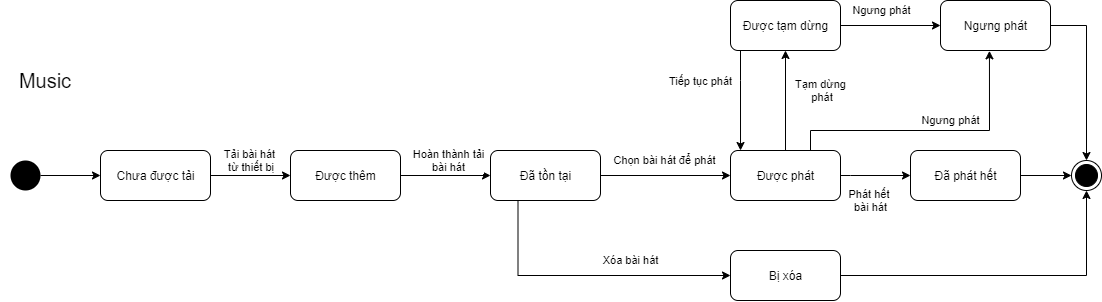

The diagram above was exported from draw.io. Its source (the exported page's mxGraphModel, read from the mxfile embedded in the PNG):
<mxGraphModel dx="1103" dy="585" grid="1" gridSize="10" guides="1" tooltips="1" connect="1" arrows="1" fold="1" page="1" pageScale="1" pageWidth="827" pageHeight="1169" math="0" shadow="0">
  <root>
    <mxCell id="0" />
    <mxCell id="1" parent="0" />
    <mxCell id="4SzwLq5WkV5w5kFztJrr-1" style="edgeStyle=orthogonalEdgeStyle;rounded=0;orthogonalLoop=1;jettySize=auto;html=1;entryX=0;entryY=0.5;entryDx=0;entryDy=0;" parent="1" source="4SzwLq5WkV5w5kFztJrr-3" target="8ip0rs7b-XM-XxRVCd1J-5" edge="1">
      <mxGeometry relative="1" as="geometry" />
    </mxCell>
    <mxCell id="4SzwLq5WkV5w5kFztJrr-2" value="Hoàn thành tải&lt;br&gt;bài hát" style="edgeLabel;html=1;align=center;verticalAlign=middle;resizable=0;points=[];" parent="4SzwLq5WkV5w5kFztJrr-1" vertex="1" connectable="0">
      <mxGeometry x="0.1307" y="1" relative="1" as="geometry">
        <mxPoint x="-3" y="-14" as="offset" />
      </mxGeometry>
    </mxCell>
    <mxCell id="4SzwLq5WkV5w5kFztJrr-3" value="Được thêm" style="html=1;rounded=1" parent="1" vertex="1">
      <mxGeometry x="430" y="280" width="110" height="50" as="geometry" />
    </mxCell>
    <mxCell id="4SzwLq5WkV5w5kFztJrr-4" style="edgeStyle=orthogonalEdgeStyle;rounded=0;orthogonalLoop=1;jettySize=auto;html=1;entryX=0;entryY=0.5;entryDx=0;entryDy=0;exitX=1;exitY=0.5;exitDx=0;exitDy=0;" parent="1" source="8ip0rs7b-XM-XxRVCd1J-2" target="4SzwLq5WkV5w5kFztJrr-3" edge="1">
      <mxGeometry relative="1" as="geometry" />
    </mxCell>
    <mxCell id="4SzwLq5WkV5w5kFztJrr-5" value="Tải bài hát&lt;br&gt;&amp;nbsp;từ thiết bị" style="edgeLabel;html=1;align=center;verticalAlign=middle;resizable=0;points=[];" parent="4SzwLq5WkV5w5kFztJrr-4" vertex="1" connectable="0">
      <mxGeometry x="0.1538" y="-3" relative="1" as="geometry">
        <mxPoint x="-7.5" y="-18" as="offset" />
      </mxGeometry>
    </mxCell>
    <mxCell id="8ip0rs7b-XM-XxRVCd1J-4" style="edgeStyle=orthogonalEdgeStyle;rounded=0;orthogonalLoop=1;jettySize=auto;html=1;entryX=0;entryY=0.5;entryDx=0;entryDy=0;" edge="1" parent="1" source="4SzwLq5WkV5w5kFztJrr-7" target="8ip0rs7b-XM-XxRVCd1J-2">
      <mxGeometry relative="1" as="geometry" />
    </mxCell>
    <mxCell id="4SzwLq5WkV5w5kFztJrr-7" value="" style="ellipse;fillColor=#000000;strokeColor=none;" parent="1" vertex="1">
      <mxGeometry x="150" y="290" width="30" height="30" as="geometry" />
    </mxCell>
    <mxCell id="4SzwLq5WkV5w5kFztJrr-8" style="edgeStyle=orthogonalEdgeStyle;rounded=0;orthogonalLoop=1;jettySize=auto;html=1;exitX=0.25;exitY=1;exitDx=0;exitDy=0;entryX=0;entryY=0.5;entryDx=0;entryDy=0;" parent="1" source="8ip0rs7b-XM-XxRVCd1J-5" target="4SzwLq5WkV5w5kFztJrr-12" edge="1">
      <mxGeometry relative="1" as="geometry">
        <Array as="points">
          <mxPoint x="658" y="405" />
        </Array>
      </mxGeometry>
    </mxCell>
    <mxCell id="4SzwLq5WkV5w5kFztJrr-9" value="Xóa bài hát" style="edgeLabel;html=1;align=center;verticalAlign=middle;resizable=0;points=[];" parent="4SzwLq5WkV5w5kFztJrr-8" vertex="1" connectable="0">
      <mxGeometry x="-0.2117" relative="1" as="geometry">
        <mxPoint x="74.17" y="-15" as="offset" />
      </mxGeometry>
    </mxCell>
    <mxCell id="8ip0rs7b-XM-XxRVCd1J-11" style="edgeStyle=orthogonalEdgeStyle;rounded=0;orthogonalLoop=1;jettySize=auto;html=1;entryX=0.5;entryY=1;entryDx=0;entryDy=0;" edge="1" parent="1" source="4SzwLq5WkV5w5kFztJrr-10" target="8ip0rs7b-XM-XxRVCd1J-10">
      <mxGeometry relative="1" as="geometry" />
    </mxCell>
    <mxCell id="8ip0rs7b-XM-XxRVCd1J-12" value="Tạm dừng&lt;br&gt;&amp;nbsp;phát" style="edgeLabel;html=1;align=center;verticalAlign=middle;resizable=0;points=[];" vertex="1" connectable="0" parent="8ip0rs7b-XM-XxRVCd1J-11">
      <mxGeometry x="0.3" y="-2" relative="1" as="geometry">
        <mxPoint x="33" y="5" as="offset" />
      </mxGeometry>
    </mxCell>
    <mxCell id="8ip0rs7b-XM-XxRVCd1J-13" style="edgeStyle=orthogonalEdgeStyle;rounded=0;orthogonalLoop=1;jettySize=auto;html=1;entryX=0;entryY=0.5;entryDx=0;entryDy=0;exitX=1;exitY=0.5;exitDx=0;exitDy=0;" edge="1" parent="1" source="8ip0rs7b-XM-XxRVCd1J-20" target="4SzwLq5WkV5w5kFztJrr-13">
      <mxGeometry relative="1" as="geometry" />
    </mxCell>
    <mxCell id="8ip0rs7b-XM-XxRVCd1J-18" style="edgeStyle=orthogonalEdgeStyle;rounded=0;orthogonalLoop=1;jettySize=auto;html=1;entryX=0.445;entryY=1.007;entryDx=0;entryDy=0;entryPerimeter=0;" edge="1" parent="1" source="4SzwLq5WkV5w5kFztJrr-10" target="8ip0rs7b-XM-XxRVCd1J-14">
      <mxGeometry relative="1" as="geometry">
        <Array as="points">
          <mxPoint x="950" y="260" />
          <mxPoint x="1129" y="260" />
        </Array>
      </mxGeometry>
    </mxCell>
    <mxCell id="8ip0rs7b-XM-XxRVCd1J-19" value="Ngưng phát" style="edgeLabel;html=1;align=center;verticalAlign=middle;resizable=0;points=[];" vertex="1" connectable="0" parent="8ip0rs7b-XM-XxRVCd1J-18">
      <mxGeometry x="0.414" y="1" relative="1" as="geometry">
        <mxPoint x="-37" y="-9" as="offset" />
      </mxGeometry>
    </mxCell>
    <mxCell id="8ip0rs7b-XM-XxRVCd1J-21" value="Phát hết &lt;br&gt;bài hát" style="edgeStyle=orthogonalEdgeStyle;rounded=0;orthogonalLoop=1;jettySize=auto;html=1;entryX=0;entryY=0.5;entryDx=0;entryDy=0;" edge="1" parent="1" source="4SzwLq5WkV5w5kFztJrr-10" target="8ip0rs7b-XM-XxRVCd1J-20">
      <mxGeometry x="-0.1429" y="-25" relative="1" as="geometry">
        <Array as="points">
          <mxPoint x="990" y="305" />
          <mxPoint x="990" y="305" />
        </Array>
        <mxPoint as="offset" />
      </mxGeometry>
    </mxCell>
    <mxCell id="4SzwLq5WkV5w5kFztJrr-10" value="Được phát" style="html=1;rounded=1" parent="1" vertex="1">
      <mxGeometry x="870" y="280" width="110" height="50" as="geometry" />
    </mxCell>
    <mxCell id="4SzwLq5WkV5w5kFztJrr-11" style="edgeStyle=orthogonalEdgeStyle;rounded=0;orthogonalLoop=1;jettySize=auto;html=1;" parent="1" source="4SzwLq5WkV5w5kFztJrr-12" target="4SzwLq5WkV5w5kFztJrr-13" edge="1">
      <mxGeometry relative="1" as="geometry" />
    </mxCell>
    <mxCell id="4SzwLq5WkV5w5kFztJrr-12" value="Bị xóa" style="html=1;rounded=1" parent="1" vertex="1">
      <mxGeometry x="870" y="380" width="110" height="50" as="geometry" />
    </mxCell>
    <mxCell id="4SzwLq5WkV5w5kFztJrr-13" value="" style="ellipse;html=1;shape=endState;fillColor=#000000;strokeColor=#000000;" parent="1" vertex="1">
      <mxGeometry x="1211" y="290" width="30" height="30" as="geometry" />
    </mxCell>
    <mxCell id="8ip0rs7b-XM-XxRVCd1J-2" value="Chưa được tải" style="html=1;rounded=1" vertex="1" parent="1">
      <mxGeometry x="240" y="280" width="110" height="50" as="geometry" />
    </mxCell>
    <mxCell id="8ip0rs7b-XM-XxRVCd1J-3" value="&lt;font style=&quot;font-size: 20px&quot;&gt;Music&lt;/font&gt;" style="text;html=1;strokeColor=none;fillColor=none;align=center;verticalAlign=middle;whiteSpace=wrap;rounded=0;" vertex="1" parent="1">
      <mxGeometry x="140" y="200" width="90" height="20" as="geometry" />
    </mxCell>
    <mxCell id="8ip0rs7b-XM-XxRVCd1J-6" style="edgeStyle=orthogonalEdgeStyle;rounded=0;orthogonalLoop=1;jettySize=auto;html=1;exitX=1;exitY=0.5;exitDx=0;exitDy=0;" edge="1" parent="1" source="8ip0rs7b-XM-XxRVCd1J-5" target="4SzwLq5WkV5w5kFztJrr-10">
      <mxGeometry relative="1" as="geometry">
        <mxPoint x="870" y="310" as="targetPoint" />
        <Array as="points" />
      </mxGeometry>
    </mxCell>
    <mxCell id="8ip0rs7b-XM-XxRVCd1J-7" value="Chọn bài hát để phát" style="edgeLabel;html=1;align=center;verticalAlign=middle;resizable=0;points=[];" vertex="1" connectable="0" parent="8ip0rs7b-XM-XxRVCd1J-6">
      <mxGeometry x="0.0889" y="-2" relative="1" as="geometry">
        <mxPoint x="-7" y="-17" as="offset" />
      </mxGeometry>
    </mxCell>
    <mxCell id="8ip0rs7b-XM-XxRVCd1J-5" value="Đã tồn tại" style="html=1;rounded=1" vertex="1" parent="1">
      <mxGeometry x="630" y="280" width="110" height="50" as="geometry" />
    </mxCell>
    <mxCell id="8ip0rs7b-XM-XxRVCd1J-15" style="edgeStyle=orthogonalEdgeStyle;rounded=0;orthogonalLoop=1;jettySize=auto;html=1;entryX=0;entryY=0.5;entryDx=0;entryDy=0;" edge="1" parent="1" source="8ip0rs7b-XM-XxRVCd1J-10" target="8ip0rs7b-XM-XxRVCd1J-14">
      <mxGeometry relative="1" as="geometry" />
    </mxCell>
    <mxCell id="8ip0rs7b-XM-XxRVCd1J-16" value="Ngưng phát" style="edgeLabel;html=1;align=center;verticalAlign=middle;resizable=0;points=[];" vertex="1" connectable="0" parent="8ip0rs7b-XM-XxRVCd1J-15">
      <mxGeometry x="-0.24" y="-2" relative="1" as="geometry">
        <mxPoint x="2" y="-17" as="offset" />
      </mxGeometry>
    </mxCell>
    <mxCell id="8ip0rs7b-XM-XxRVCd1J-22" style="edgeStyle=orthogonalEdgeStyle;rounded=0;orthogonalLoop=1;jettySize=auto;html=1;entryX=0.091;entryY=0;entryDx=0;entryDy=0;entryPerimeter=0;" edge="1" parent="1" source="8ip0rs7b-XM-XxRVCd1J-10" target="4SzwLq5WkV5w5kFztJrr-10">
      <mxGeometry relative="1" as="geometry">
        <Array as="points">
          <mxPoint x="880" y="210" />
          <mxPoint x="880" y="210" />
        </Array>
      </mxGeometry>
    </mxCell>
    <mxCell id="8ip0rs7b-XM-XxRVCd1J-23" value="Tiếp tục phát" style="edgeLabel;html=1;align=center;verticalAlign=middle;resizable=0;points=[];" vertex="1" connectable="0" parent="8ip0rs7b-XM-XxRVCd1J-22">
      <mxGeometry x="-0.2333" y="1" relative="1" as="geometry">
        <mxPoint x="-41" y="-8" as="offset" />
      </mxGeometry>
    </mxCell>
    <mxCell id="8ip0rs7b-XM-XxRVCd1J-10" value="Được tạm dừng" style="html=1;rounded=1" vertex="1" parent="1">
      <mxGeometry x="870" y="130" width="110" height="50" as="geometry" />
    </mxCell>
    <mxCell id="8ip0rs7b-XM-XxRVCd1J-17" style="edgeStyle=orthogonalEdgeStyle;rounded=0;orthogonalLoop=1;jettySize=auto;html=1;" edge="1" parent="1" source="8ip0rs7b-XM-XxRVCd1J-14" target="4SzwLq5WkV5w5kFztJrr-13">
      <mxGeometry relative="1" as="geometry" />
    </mxCell>
    <mxCell id="8ip0rs7b-XM-XxRVCd1J-14" value="Ngưng phát" style="html=1;rounded=1" vertex="1" parent="1">
      <mxGeometry x="1080" y="130" width="110" height="50" as="geometry" />
    </mxCell>
    <mxCell id="8ip0rs7b-XM-XxRVCd1J-20" value="Đã phát hết" style="html=1;rounded=1" vertex="1" parent="1">
      <mxGeometry x="1050" y="280" width="110" height="50" as="geometry" />
    </mxCell>
  </root>
</mxGraphModel>